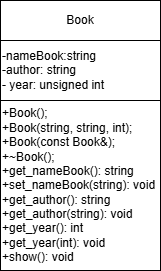

The diagram above was exported from draw.io. Its source (the exported page's mxGraphModel, read from the mxfile embedded in the PNG):
<mxGraphModel dx="1036" dy="666" grid="1" gridSize="10" guides="1" tooltips="1" connect="1" arrows="1" fold="1" page="1" pageScale="1" pageWidth="827" pageHeight="1169" background="#ffffff" math="0" shadow="0">
  <root>
    <mxCell id="0" />
    <mxCell id="1" parent="0" />
    <mxCell id="KUwZtID0JgxeHa15DZl_-1" value="Book" style="rounded=0;whiteSpace=wrap;html=1;" vertex="1" parent="1">
      <mxGeometry x="240" y="70" width="160" height="40" as="geometry" />
    </mxCell>
    <mxCell id="KUwZtID0JgxeHa15DZl_-2" value="&lt;div&gt;+Book();&lt;/div&gt;&lt;div&gt;&lt;span style=&quot;white-space: normal;&quot;&gt;+Book(string, string, int);&lt;/span&gt;&lt;/div&gt;&lt;div&gt;&lt;span style=&quot;white-space: normal;&quot;&gt;+Book(const Book&amp;amp;);&lt;/span&gt;&lt;/div&gt;&lt;div&gt;&lt;span style=&quot;white-space: normal;&quot;&gt;+~Book();&lt;/span&gt;&lt;/div&gt;&lt;div&gt;+get_nameBook(): string&lt;/div&gt;&lt;div&gt;+set_nameBook(string): void&lt;/div&gt;&lt;div&gt;+get_author(): string&lt;/div&gt;&lt;div&gt;+get_author(string): void&lt;/div&gt;&lt;div&gt;+get_year(): int&lt;/div&gt;&lt;div&gt;+get_year(int): void&lt;/div&gt;&lt;div&gt;+show(): void&lt;/div&gt;" style="rounded=0;whiteSpace=wrap;html=1;align=left;" vertex="1" parent="1">
      <mxGeometry x="240" y="170" width="160" height="170" as="geometry" />
    </mxCell>
    <mxCell id="KUwZtID0JgxeHa15DZl_-4" value="&lt;div&gt;-nameBook:string&lt;/div&gt;&lt;div&gt;&lt;span style=&quot;white-space: normal;&quot;&gt;-author: string&lt;/span&gt;&lt;/div&gt;&lt;div&gt;&lt;span style=&quot;white-space: normal;&quot;&gt;-&amp;nbsp;year:&amp;nbsp;&lt;/span&gt;&lt;span style=&quot;background-color: transparent;&quot;&gt;unsigned int&amp;nbsp;&lt;/span&gt;&lt;/div&gt;" style="rounded=0;whiteSpace=wrap;html=1;align=left;" vertex="1" parent="1">
      <mxGeometry x="240" y="110" width="160" height="60" as="geometry" />
    </mxCell>
  </root>
</mxGraphModel>